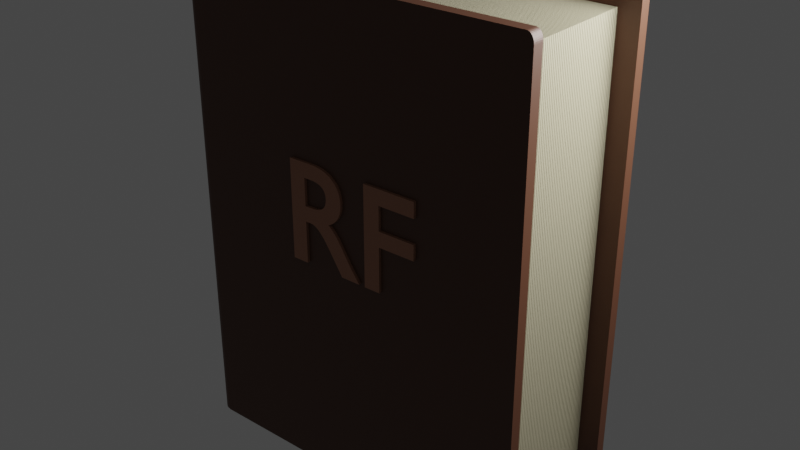 # Source: book.blend  (saved by Blender 3.4.6; exported with 4.5.12 LTS)
import bpy
from mathutils import Matrix  # noqa: F401  (used for matrix-valued properties, if any)

bpy.ops.wm.read_factory_settings(use_empty=True)
scene = bpy.context.scene
scene.name = 'Scene'

# ---- collections
col_collection = bpy.data.collections.new('Collection'); scene.collection.children.link(col_collection)

# ---- materials (node trees are filled in below, after node groups)
mat_material_001 = bpy.data.materials.new('Material.001')
mat_material_001.use_transparent_shadow = False
mat_material_003 = bpy.data.materials.new('Material.003')
mat_material_003.use_transparent_shadow = False
mat_material_002 = bpy.data.materials.new('Material.002')
mat_material_002.use_transparent_shadow = False
mat_material_004 = bpy.data.materials.new('Material.004')
mat_material_004.use_transparent_shadow = False
mat_material_005 = bpy.data.materials.new('Material.005')
mat_material_005.use_transparent_shadow = False

# ---- material node trees
mat_material_001.use_nodes = True; mat_material_001.node_tree.nodes.clear()
_N = mat_material_001.node_tree.nodes; _L = mat_material_001.node_tree.links
n0 = _N.new('ShaderNodeBsdfPrincipled'); n0.name = 'Principled BSDF'; n0.location = (10, 300)
n0.distribution = 'GGX'
n0.subsurface_method = 'RANDOM_WALK_SKIN'
n0.inputs[0].default_value = (0.0, 0.0, 0.0, 1.0)
n0.inputs[3].default_value = 1.45
n0.inputs[27].default_value = (0.0, 0.0, 0.0, 1.0)
n0.inputs[28].default_value = 1.0
n1 = _N.new('ShaderNodeOutputMaterial'); n1.name = 'Material Output'; n1.location = (300, 300)
_L.new(n0.outputs[0], n1.inputs[0])
n1.is_active_output = True
mat_material_003.use_nodes = True; mat_material_003.node_tree.nodes.clear()
_N = mat_material_003.node_tree.nodes; _L = mat_material_003.node_tree.links
n0 = _N.new('ShaderNodeBsdfPrincipled'); n0.name = 'Principled BSDF'; n0.location = (10, 300)
n0.distribution = 'GGX'
n0.subsurface_method = 'RANDOM_WALK_SKIN'
n0.inputs[0].default_value = (0.09083, 0.03445, 0.01724, 1.0)
n0.inputs[3].default_value = 1.45
n0.inputs[27].default_value = (0.0, 0.0, 0.0, 1.0)
n0.inputs[28].default_value = 1.0
n1 = _N.new('ShaderNodeOutputMaterial'); n1.name = 'Material Output'; n1.location = (300, 300)
_L.new(n0.outputs[0], n1.inputs[0])
n1.is_active_output = True
mat_material_002.use_nodes = True; mat_material_002.node_tree.nodes.clear()
_N = mat_material_002.node_tree.nodes; _L = mat_material_002.node_tree.links
n0 = _N.new('ShaderNodeBsdfPrincipled'); n0.name = 'Principled BSDF'; n0.location = (10, 300)
n0.distribution = 'GGX'
n0.subsurface_method = 'RANDOM_WALK_SKIN'
n0.inputs[0].default_value = (0.3931, 0.3587, 0.242, 1.0)
n0.inputs[3].default_value = 1.45
n0.inputs[27].default_value = (0.0, 0.0, 0.0, 1.0)
n0.inputs[28].default_value = 1.0
n1 = _N.new('ShaderNodeOutputMaterial'); n1.name = 'Material Output'; n1.location = (300, 300)
_L.new(n0.outputs[0], n1.inputs[0])
n1.is_active_output = True
mat_material_004.use_nodes = True; mat_material_004.node_tree.nodes.clear()
_N = mat_material_004.node_tree.nodes; _L = mat_material_004.node_tree.links
n0 = _N.new('ShaderNodeBsdfPrincipled'); n0.name = 'Principled BSDF'; n0.location = (10, 300)
n0.distribution = 'GGX'
n0.subsurface_method = 'RANDOM_WALK_SKIN'
n0.inputs[0].default_value = (0.3672, 0.1692, 0.09951, 1.0)
n0.inputs[3].default_value = 1.45
n0.inputs[27].default_value = (0.0, 0.0, 0.0, 1.0)
n0.inputs[28].default_value = 1.0
n1 = _N.new('ShaderNodeOutputMaterial'); n1.name = 'Material Output'; n1.location = (300, 300)
_L.new(n0.outputs[0], n1.inputs[0])
n1.is_active_output = True
mat_material_005.use_nodes = True; mat_material_005.node_tree.nodes.clear()
_N = mat_material_005.node_tree.nodes; _L = mat_material_005.node_tree.links
n0 = _N.new('ShaderNodeBsdfPrincipled'); n0.name = 'Principled BSDF'; n0.location = (10, 300)
n0.distribution = 'GGX'
n0.subsurface_method = 'RANDOM_WALK_SKIN'
n0.inputs[0].default_value = (0.3672, 0.1692, 0.09951, 1.0)
n0.inputs[3].default_value = 1.45
n0.inputs[27].default_value = (0.0, 0.0, 0.0, 1.0)
n0.inputs[28].default_value = 1.0
n1 = _N.new('ShaderNodeOutputMaterial'); n1.name = 'Material Output'; n1.location = (300, 300)
_L.new(n0.outputs[0], n1.inputs[0])
n1.is_active_output = True

# ---- world
world_world = bpy.data.worlds.new('World'); scene.world = world_world
world_world.use_nodes = True; world_world.node_tree.nodes.clear()
_N = world_world.node_tree.nodes; _L = world_world.node_tree.links
n0 = _N.new('ShaderNodeOutputWorld'); n0.name = 'World Output'; n0.location = (300, 300)
n1 = _N.new('ShaderNodeBackground'); n1.name = 'Background'; n1.location = (10, 300)
n1.inputs[0].default_value = (0.05088, 0.05088, 0.05088, 1.0)
_L.new(n1.outputs[0], n0.inputs[0])
n0.is_active_output = True
world_world.color = (0.05088, 0.05088, 0.05088)
world_world.use_sun_shadow = False
world_world.sun_shadow_jitter_overblur = 0.0

# ---- lights
light_point = bpy.data.lights.new('Point', 'POINT')
light_point.transmission_factor = 0.0
light_point.energy = 43.0
light_point.shadow_soft_size = 0.25
light_point.shadow_maximum_resolution = 0.006
light_point.use_absolute_resolution = True

# ---- meshes
me_cube_001 = bpy.data.meshes.new('Cube.001')
me_cube_001.from_pydata([(-1.0, -1.0, -1.0), (-1.0, -1.0, 1.0), (-1.0, 1.0, -1.0), (-1.0, 1.0, 1.0), (1.0, -1.0, -1.0), (1.0, -1.0, 1.0), (1.0, 1.0, -1.0), (1.0, 1.0, 1.0)], [], [(0, 1, 3, 2), (2, 3, 7, 6), (6, 7, 5, 4), (4, 5, 1, 0), (2, 6, 4, 0), (7, 3, 1, 5)])
_uv = me_cube_001.uv_layers.new(name='UVMap')
_uv.uv.foreach_set('vector', [0.375, 0.0, 0.625, 0.0, 0.625, 0.25, 0.375, 0.25, 0.375, 0.25, 0.625, 0.25, 0.625, 0.5, 0.375, 0.5, 0.375, 0.5, 0.625, 0.5, 0.625, 0.75, 0.375, 0.75, 0.375, 0.75, 0.625, 0.75, 0.625, 1.0, 0.375, 1.0, 0.125, 0.5, 0.375, 0.5, 0.375, 0.75, 0.125, 0.75, 0.625, 0.5, 0.875, 0.5, 0.875, 0.75, 0.625, 0.75])
me_cube_001.materials.append(mat_material_001)
me_cube_001.update()
me_cube_002 = bpy.data.meshes.new('Cube.002')
me_cube_002.from_pydata([(-1.0, -1.0, -1.0), (-1.0, -1.0, 1.0), (-1.0, 1.0, -1.0), (-1.0, 1.0, 1.0), (1.0, -1.0, 0.9606), (0.9606, -1.0, 1.0), (0.9995, -1.0, 0.9668), (0.9981, -1.0, 0.9728), (0.9957, -1.0, 0.9785), (0.9925, -1.0, 0.9838), (0.9885, -1.0, 0.9885), (0.9838, -1.0, 0.9925), (0.9785, -1.0, 0.9957), (0.9728, -1.0, 0.9981), (0.9668, -1.0, 0.9995), (0.9606, 1.0, 1.0), (1.0, 1.0, 0.9606), (0.9668, 1.0, 0.9995), (0.9728, 1.0, 0.9981), (0.9785, 1.0, 0.9957), (0.9838, 1.0, 0.9925), (0.9885, 1.0, 0.9885), (0.9925, 1.0, 0.9838), (0.9957, 1.0, 0.9785), (0.9981, 1.0, 0.9728), (0.9995, 1.0, 0.9668), (0.9193, -1.0, -1.0), (1.0, -1.0, -0.9193), (0.932, -1.0, -0.999), (0.9443, -1.0, -0.9961), (0.956, -1.0, -0.9912), (0.9668, -1.0, -0.9846), (0.9764, -1.0, -0.9764), (0.9846, -1.0, -0.9668), (0.9912, -1.0, -0.956), (0.9961, -1.0, -0.9443), (0.999, -1.0, -0.932), (1.0, 1.0, -0.9193), (0.9193, 1.0, -1.0), (0.999, 1.0, -0.932), (0.9961, 1.0, -0.9443), (0.9912, 1.0, -0.956), (0.9846, 1.0, -0.9668), (0.9764, 1.0, -0.9764), (0.9668, 1.0, -0.9846), (0.956, 1.0, -0.9912), (0.9443, 1.0, -0.9961), (0.932, 1.0, -0.999)], [], [(0, 1, 3, 2), (2, 3, 15, 17, 18, 19, 20, 21, 22, 23, 24, 25, 16, 37, 39, 40, 41, 42, 43, 44, 45, 46, 47, 38), (26, 28, 29, 30, 31, 32, 33, 34, 35, 36, 27, 4, 6, 7, 8, 9, 10, 11, 12, 13, 14, 5, 1, 0), (2, 38, 26, 0), (15, 5, 14, 17), (17, 14, 13, 18), (18, 13, 12, 19), (19, 12, 11, 20), (20, 11, 10, 21), (21, 10, 9, 22), (22, 9, 8, 23), (23, 8, 7, 24), (24, 7, 6, 25), (25, 6, 4, 16), (15, 3, 1, 5), (26, 38, 47, 28), (28, 47, 46, 29), (29, 46, 45, 30), (30, 45, 44, 31), (31, 44, 43, 32), (32, 43, 42, 33), (33, 42, 41, 34), (34, 41, 40, 35), (35, 40, 39, 36), (36, 39, 37, 27), (37, 16, 4, 27)])
_uv = me_cube_002.uv_layers.new(name='UVMap')
_uv.uv.foreach_set('vector', [0.375, 0.0, 0.625, 0.0, 0.625, 0.25, 0.375, 0.25, 0.375, 0.25, 0.625, 0.25, 0.625, 0.4951, 0.6249, 0.4958, 0.6248, 0.4966, 0.6245, 0.4973, 0.6241, 0.498, 0.6236, 0.4986, 0.623, 0.4991, 0.6223, 0.4995, 0.6216, 0.4998, 0.6208, 0.4999, 0.6201, 0.5, 0.3851, 0.5, 0.3835, 0.4999, 0.382, 0.4995, 0.3805, 0.4989, 0.3792, 0.4981, 0.378, 0.497, 0.3769, 0.4958, 0.3761, 0.4945, 0.3755, 0.493, 0.3751, 0.4915, 0.375, 0.4899, 0.375, 0.7601, 0.3751, 0.7585, 0.3755, 0.757, 0.3761, 0.7555, 0.3769, 0.7542, 0.378, 0.753, 0.3792, 0.7519, 0.3805, 0.7511, 0.382, 0.7505, 0.3835, 0.7501, 0.3851, 0.75, 0.6201, 0.75, 0.6208, 0.7501, 0.6216, 0.7502, 0.6223, 0.7505, 0.623, 0.7509, 0.6236, 0.7514, 0.6241, 0.752, 0.6245, 0.7527, 0.6248, 0.7534, 0.6249, 0.7542, 0.625, 0.7549, 0.625, 1.0, 0.375, 1.0, 0.125, 0.5, 0.3649, 0.5, 0.3649, 0.75, 0.125, 0.75, 0.6299, 0.5, 0.6299, 0.75, 0.6292, 0.75, 0.6292, 0.5, 0.6292, 0.5, 0.6292, 0.75, 0.6284, 0.75, 0.6284, 0.5, 0.6284, 0.5, 0.6284, 0.75, 0.6277, 0.75, 0.6277, 0.5, 0.6277, 0.5, 0.6277, 0.75, 0.627, 0.75, 0.627, 0.5, 0.627, 0.5, 0.627, 0.75, 0.625, 0.75, 0.625, 0.5, 0.625, 0.5, 0.625, 0.75, 0.623, 0.75, 0.623, 0.5, 0.623, 0.5, 0.623, 0.75, 0.6223, 0.75, 0.6223, 0.5, 0.6223, 0.5, 0.6223, 0.75, 0.6216, 0.75, 0.6216, 0.5, 0.6216, 0.5, 0.6216, 0.75, 0.6208, 0.75, 0.6208, 0.5, 0.6208, 0.5, 0.6208, 0.75, 0.6201, 0.75, 0.6201, 0.5, 0.6299, 0.5, 0.875, 0.5, 0.875, 0.75, 0.6299, 0.75, 0.3649, 0.75, 0.3649, 0.5, 0.3665, 0.5, 0.3665, 0.75, 0.3665, 0.75, 0.3665, 0.5, 0.368, 0.5, 0.368, 0.75, 0.368, 0.75, 0.368, 0.5, 0.3695, 0.5, 0.3695, 0.75, 0.3695, 0.75, 0.3695, 0.5, 0.3708, 0.5, 0.3708, 0.75, 0.3708, 0.75, 0.3708, 0.5, 0.375, 0.5, 0.375, 0.75, 0.375, 0.75, 0.375, 0.5, 0.3792, 0.5, 0.3792, 0.75, 0.3792, 0.75, 0.3792, 0.5, 0.3805, 0.5, 0.3805, 0.75, 0.3805, 0.75, 0.3805, 0.5, 0.382, 0.5, 0.382, 0.75, 0.382, 0.75, 0.382, 0.5, 0.3835, 0.5, 0.3835, 0.75, 0.3835, 0.75, 0.3835, 0.5, 0.3851, 0.5, 0.3851, 0.75, 0.3851, 0.5, 0.6201, 0.5, 0.6201, 0.75, 0.3851, 0.75])
me_cube_002.materials.append(mat_material_003)
me_cube_002.update()
me_cube_004 = bpy.data.meshes.new('Cube.004')
me_cube_004.from_pydata([(-1.0, -1.0, -1.0), (-1.0, -1.0, 1.0), (-1.0, 1.0, -1.0), (-1.0, 1.0, 1.0), (1.0, -1.0, 0.9492), (0.9492, -1.0, 1.0), (0.9994, -1.0, 0.9571), (0.9975, -1.0, 0.9649), (0.9945, -1.0, 0.9723), (0.9903, -1.0, 0.9791), (0.9851, -1.0, 0.9851), (0.9791, -1.0, 0.9903), (0.9723, -1.0, 0.9945), (0.9649, -1.0, 0.9975), (0.9571, -1.0, 0.9994), (0.9492, 1.0, 1.0), (1.0, 1.0, 0.9492), (0.9571, 1.0, 0.9994), (0.9649, 1.0, 0.9975), (0.9723, 1.0, 0.9945), (0.9791, 1.0, 0.9903), (0.9851, 1.0, 0.9851), (0.9903, 1.0, 0.9791), (0.9945, 1.0, 0.9723), (0.9975, 1.0, 0.9649), (0.9994, 1.0, 0.9571), (0.929, -1.0, -1.0), (1.0, -1.0, -0.929), (0.9401, -1.0, -0.9991), (0.951, -1.0, -0.9965), (0.9613, -1.0, -0.9923), (0.9708, -1.0, -0.9864), (0.9792, -1.0, -0.9792), (0.9864, -1.0, -0.9708), (0.9923, -1.0, -0.9613), (0.9965, -1.0, -0.951), (0.9991, -1.0, -0.9401), (1.0, 1.0, -0.929), (0.929, 1.0, -1.0), (0.9991, 1.0, -0.9401), (0.9965, 1.0, -0.951), (0.9923, 1.0, -0.9613), (0.9864, 1.0, -0.9708), (0.9792, 1.0, -0.9792), (0.9708, 1.0, -0.9864), (0.9613, 1.0, -0.9923), (0.951, 1.0, -0.9965), (0.9401, 1.0, -0.9991)], [], [(0, 1, 3, 2), (2, 3, 15, 17, 18, 19, 20, 21, 22, 23, 24, 25, 16, 37, 39, 40, 41, 42, 43, 44, 45, 46, 47, 38), (26, 28, 29, 30, 31, 32, 33, 34, 35, 36, 27, 4, 6, 7, 8, 9, 10, 11, 12, 13, 14, 5, 1, 0), (2, 38, 26, 0), (15, 5, 14, 17), (17, 14, 13, 18), (18, 13, 12, 19), (19, 12, 11, 20), (20, 11, 10, 21), (21, 10, 9, 22), (22, 9, 8, 23), (23, 8, 7, 24), (24, 7, 6, 25), (25, 6, 4, 16), (15, 3, 1, 5), (26, 38, 47, 28), (28, 47, 46, 29), (29, 46, 45, 30), (30, 45, 44, 31), (31, 44, 43, 32), (32, 43, 42, 33), (33, 42, 41, 34), (34, 41, 40, 35), (35, 40, 39, 36), (36, 39, 37, 27), (37, 16, 4, 27)])
_uv = me_cube_004.uv_layers.new(name='UVMap')
_uv.uv.foreach_set('vector', [0.375, 0.0, 0.625, 0.0, 0.625, 0.25, 0.375, 0.25, 0.375, 0.25, 0.625, 0.25, 0.625, 0.4936, 0.6249, 0.4946, 0.6247, 0.4956, 0.6243, 0.4965, 0.6238, 0.4974, 0.6231, 0.4981, 0.6224, 0.4988, 0.6215, 0.4993, 0.6206, 0.4997, 0.6196, 0.4999, 0.6186, 0.5, 0.3839, 0.5, 0.3825, 0.4999, 0.3811, 0.4996, 0.3798, 0.499, 0.3787, 0.4983, 0.3776, 0.4974, 0.3767, 0.4963, 0.376, 0.4952, 0.3754, 0.4939, 0.3751, 0.4925, 0.375, 0.4911, 0.375, 0.7589, 0.3751, 0.7575, 0.3754, 0.7561, 0.376, 0.7548, 0.3767, 0.7537, 0.3776, 0.7526, 0.3787, 0.7517, 0.3798, 0.751, 0.3811, 0.7504, 0.3825, 0.7501, 0.3839, 0.75, 0.6186, 0.75, 0.6196, 0.7501, 0.6206, 0.7503, 0.6215, 0.7507, 0.6224, 0.7512, 0.6231, 0.7519, 0.6238, 0.7526, 0.6243, 0.7535, 0.6247, 0.7544, 0.6249, 0.7554, 0.625, 0.7564, 0.625, 1.0, 0.375, 1.0, 0.125, 0.5, 0.3661, 0.5, 0.3661, 0.75, 0.125, 0.75, 0.6314, 0.5, 0.6314, 0.75, 0.6304, 0.75, 0.6304, 0.5, 0.6304, 0.5, 0.6304, 0.75, 0.6294, 0.75, 0.6294, 0.5, 0.6294, 0.5, 0.6294, 0.75, 0.6285, 0.75, 0.6285, 0.5, 0.6285, 0.5, 0.6285, 0.75, 0.6276, 0.75, 0.6276, 0.5, 0.6276, 0.5, 0.6276, 0.75, 0.625, 0.75, 0.625, 0.5, 0.625, 0.5, 0.625, 0.75, 0.6224, 0.75, 0.6224, 0.5, 0.6224, 0.5, 0.6224, 0.75, 0.6215, 0.75, 0.6215, 0.5, 0.6215, 0.5, 0.6215, 0.75, 0.6206, 0.75, 0.6206, 0.5, 0.6206, 0.5, 0.6206, 0.75, 0.6196, 0.75, 0.6196, 0.5, 0.6196, 0.5, 0.6196, 0.75, 0.6186, 0.75, 0.6186, 0.5, 0.6314, 0.5, 0.875, 0.5, 0.875, 0.75, 0.6314, 0.75, 0.3661, 0.75, 0.3661, 0.5, 0.3675, 0.5, 0.3675, 0.75, 0.3675, 0.75, 0.3675, 0.5, 0.3689, 0.5, 0.3689, 0.75, 0.3689, 0.75, 0.3689, 0.5, 0.3702, 0.5, 0.3702, 0.75, 0.3702, 0.75, 0.3702, 0.5, 0.3713, 0.5, 0.3713, 0.75, 0.3713, 0.75, 0.3713, 0.5, 0.375, 0.5, 0.375, 0.75, 0.375, 0.75, 0.375, 0.5, 0.3787, 0.5, 0.3787, 0.75, 0.3787, 0.75, 0.3787, 0.5, 0.3798, 0.5, 0.3798, 0.75, 0.3798, 0.75, 0.3798, 0.5, 0.3811, 0.5, 0.3811, 0.75, 0.3811, 0.75, 0.3811, 0.5, 0.3825, 0.5, 0.3825, 0.75, 0.3825, 0.75, 0.3825, 0.5, 0.3839, 0.5, 0.3839, 0.75, 0.3839, 0.5, 0.6186, 0.5, 0.6186, 0.75, 0.3839, 0.75])
me_cube_004.materials.append(mat_material_003)
me_cube_004.update()
me_cube_006 = bpy.data.meshes.new('Cube.006')
me_cube_006.from_pydata([(-1.0, 1.0, -1.0), (-1.0, 1.0, 1.0), (1.0, 1.0, -1.0), (1.0, 1.0, 1.0), (0.8659, 1.0, -1.0), (0.8659, 1.0, 1.0), (0.8659, -1.0, -1.0), (0.8659, -1.0, 1.0), (-0.8652, 1.0, -1.0), (-0.8652, -1.0, 1.0), (-0.8652, 1.0, 1.0), (-0.8652, -1.0, -1.0), (1.0, 1.0, -1.0), (0.8659, -1.0, -1.0), (0.9983, 0.6871, -1.0), (0.9934, 0.382, -1.0), (0.9854, 0.09202, -1.0), (0.9744, -0.1756, -1.0), (0.9607, -0.4142, -1.0), (0.9447, -0.618, -1.0), (0.9268, -0.782, -1.0), (0.9073, -0.9021, -1.0), (0.8869, -0.9754, -1.0), (0.8659, -1.0, 1.0), (1.0, 1.0, 1.0), (0.8869, -0.9754, 1.0), (0.9073, -0.9021, 1.0), (0.9268, -0.782, 1.0), (0.9447, -0.618, 1.0), (0.9607, -0.4142, 1.0), (0.9744, -0.1756, 1.0), (0.9854, 0.09202, 1.0), (0.9934, 0.382, 1.0), (0.9983, 0.6871, 1.0), (-0.8652, -1.0, -1.0), (-1.0, 1.0, -1.0), (-0.8863, -0.9754, -1.0), (-0.9069, -0.9021, -1.0), (-0.9264, -0.782, -1.0), (-0.9445, -0.618, -1.0), (-0.9605, -0.4142, -1.0), (-0.9743, -0.1756, -1.0), (-0.9853, 0.09202, -1.0), (-0.9934, 0.382, -1.0), (-0.9983, 0.6871, -1.0), (-1.0, 1.0, 1.0), (-0.8652, -1.0, 1.0), (-0.9983, 0.6871, 1.0), (-0.9934, 0.382, 1.0), (-0.9853, 0.09202, 1.0), (-0.9743, -0.1756, 1.0), (-0.9605, -0.4142, 1.0), (-0.9445, -0.618, 1.0), (-0.9264, -0.782, 1.0), (-0.9069, -0.9021, 1.0), (-0.8863, -0.9754, 1.0), (-0.01204, 1.0, 1.0), (-0.01204, 1.0, -1.0), (0.8659, -1.0, -1.0), (-0.8652, -1.0, -1.0), (-0.01204, -0.7881, -1.0), (0.718, -1.575, -1.0), (0.5528, -2.038, -1.0), (0.3743, -2.376, -1.0), (0.1869, -2.583, -1.0), (-0.004797, -2.653, -1.0), (-0.1961, -2.583, -1.0), (-0.3822, -2.376, -1.0), (-0.5586, -2.038, -1.0), (-0.721, -1.575, -1.0), (-0.8652, -1.0, 1.0), (0.8659, -1.0, 1.0), (-0.01204, -0.7881, 1.0), (-0.721, -1.575, 1.0), (-0.5586, -2.038, 1.0), (-0.3822, -2.376, 1.0), (-0.1961, -2.583, 1.0), (-0.004797, -2.653, 1.0), (0.1869, -2.583, 1.0), (0.3743, -2.376, 1.0), (0.5528, -2.038, 1.0), (0.718, -1.575, 1.0)], [], [(11, 9, 46, 34), (4, 5, 3, 2), (13, 23, 7, 6), (10, 1, 45, 47, 48, 49, 50, 51, 52, 53, 54, 55, 46, 9), (2, 3, 24, 12), (56, 10, 9, 70, 72), (3, 5, 7, 23, 25, 26, 27, 28, 29, 30, 31, 32, 33, 24), (57, 56, 5, 4), (0, 1, 10, 8), (35, 45, 1, 0), (5, 56, 72, 71, 7), (57, 4, 6, 58, 60), (23, 13, 22, 25), (25, 22, 21, 26), (26, 21, 20, 27), (27, 20, 19, 28), (28, 19, 18, 29), (29, 18, 17, 30), (30, 17, 16, 31), (31, 16, 15, 32), (32, 15, 14, 33), (33, 14, 12, 24), (4, 2, 12, 14, 15, 16, 17, 18, 19, 20, 21, 22, 13, 6), (34, 46, 55, 36), (36, 55, 54, 37), (37, 54, 53, 38), (38, 53, 52, 39), (39, 52, 51, 40), (40, 51, 50, 41), (41, 50, 49, 42), (42, 49, 48, 43), (43, 48, 47, 44), (44, 47, 45, 35), (0, 8, 11, 34, 36, 37, 38, 39, 40, 41, 42, 43, 44, 35), (8, 57, 60, 59, 11), (8, 10, 56, 57), (59, 70, 9, 11), (58, 61, 60), (61, 62, 60), (62, 63, 60), (63, 64, 60), (64, 65, 60), (65, 66, 60), (66, 67, 60), (67, 68, 60), (68, 69, 60), (69, 59, 60), (70, 73, 72), (73, 74, 72), (74, 75, 72), (75, 76, 72), (76, 77, 72), (77, 78, 72), (78, 79, 72), (79, 80, 72), (80, 81, 72), (81, 71, 72), (70, 59, 69, 73), (73, 69, 68, 74), (74, 68, 67, 75), (75, 67, 66, 76), (76, 66, 65, 77), (77, 65, 64, 78), (78, 64, 63, 79), (79, 63, 62, 80), (80, 62, 61, 81), (81, 61, 58, 71), (6, 7, 71, 58)])
_uv = me_cube_006.uv_layers.new(name='UVMap')
_uv.uv.foreach_set('vector', [0.375, 0.9832, 0.625, 0.9832, 0.625, 0.9832, 0.375, 0.9832, 0.375, 0.4832, 0.625, 0.4832, 0.625, 0.5, 0.375, 0.5, 0.375, 0.7668, 0.625, 0.7668, 0.625, 0.7668, 0.375, 0.7668, 0.8582, 0.5, 0.875, 0.5, 0.875, 0.5, 0.8748, 0.5391, 0.8742, 0.5773, 0.8732, 0.6135, 0.8718, 0.6469, 0.8701, 0.6768, 0.8681, 0.7023, 0.8658, 0.7228, 0.8634, 0.7378, 0.8608, 0.7469, 0.8582, 0.75, 0.8582, 0.75, 0.375, 0.5, 0.625, 0.5, 0.625, 0.5, 0.375, 0.5, 0.7515, 0.5, 0.8582, 0.5, 0.8582, 0.75, 0.8582, 0.75, 0.7515, 0.5746, 0.625, 0.5, 0.6418, 0.5, 0.6418, 0.75, 0.6418, 0.75, 0.6391, 0.7469, 0.6366, 0.7378, 0.6342, 0.7228, 0.6319, 0.7023, 0.6299, 0.6768, 0.6282, 0.6469, 0.6268, 0.6135, 0.6258, 0.5773, 0.6252, 0.5391, 0.625, 0.5, 0.375, 0.3735, 0.625, 0.3735, 0.625, 0.4832, 0.375, 0.4832, 0.375, 0.25, 0.625, 0.25, 0.625, 0.2668, 0.375, 0.2668, 0.375, 0.25, 0.625, 0.25, 0.625, 0.25, 0.375, 0.25, 0.6418, 0.5, 0.7515, 0.5, 0.7515, 0.5746, 0.6418, 0.75, 0.6418, 0.75, 0.2485, 0.5, 0.3582, 0.5, 0.3582, 0.75, 0.3582, 0.75, 0.2485, 0.5746, 0.625, 0.7668, 0.375, 0.7668, 0.375, 0.7641, 0.625, 0.7641, 0.625, 0.7641, 0.375, 0.7641, 0.375, 0.7616, 0.625, 0.7616, 0.625, 0.7616, 0.375, 0.7616, 0.375, 0.7592, 0.625, 0.7592, 0.625, 0.7592, 0.375, 0.7592, 0.375, 0.7569, 0.625, 0.7569, 0.625, 0.7569, 0.375, 0.7569, 0.375, 0.75, 0.625, 0.75, 0.625, 0.75, 0.375, 0.75, 0.375, 0.6469, 0.625, 0.6469, 0.625, 0.6469, 0.375, 0.6469, 0.375, 0.6135, 0.625, 0.6135, 0.625, 0.6135, 0.375, 0.6135, 0.375, 0.5773, 0.625, 0.5773, 0.625, 0.5773, 0.375, 0.5773, 0.375, 0.5391, 0.625, 0.5391, 0.625, 0.5391, 0.375, 0.5391, 0.375, 0.5, 0.625, 0.5, 0.3582, 0.5, 0.375, 0.5, 0.375, 0.5, 0.3748, 0.5391, 0.3742, 0.5773, 0.3732, 0.6135, 0.3718, 0.6469, 0.3701, 0.6768, 0.3681, 0.7023, 0.3658, 0.7228, 0.3634, 0.7378, 0.3609, 0.7469, 0.3582, 0.75, 0.3582, 0.75, 0.375, 0.9832, 0.625, 0.9832, 0.625, 0.9858, 0.375, 0.9858, 0.375, 0.9858, 0.625, 0.9858, 0.625, 0.9884, 0.375, 0.9884, 0.375, 0.9884, 0.625, 0.9884, 0.625, 0.9908, 0.375, 0.9908, 0.375, 0.9908, 0.625, 0.9908, 0.625, 0.9931, 0.375, 0.9931, 0.375, 0.9931, 0.625, 0.9931, 0.625, 1.0, 0.375, 1.0, 0.375, 0.0, 0.625, 0.0, 0.625, 0.1031, 0.375, 0.1031, 0.375, 0.1031, 0.625, 0.1031, 0.625, 0.1365, 0.375, 0.1365, 0.375, 0.1365, 0.625, 0.1365, 0.625, 0.1727, 0.375, 0.1727, 0.375, 0.1727, 0.625, 0.1727, 0.625, 0.2109, 0.375, 0.2109, 0.375, 0.2109, 0.625, 0.2109, 0.625, 0.25, 0.375, 0.25, 0.125, 0.5, 0.1418, 0.5, 0.1418, 0.75, 0.1418, 0.75, 0.1392, 0.7469, 0.1366, 0.7378, 0.1342, 0.7228, 0.1319, 0.7023, 0.1299, 0.6768, 0.1282, 0.6469, 0.1268, 0.6135, 0.1258, 0.5773, 0.1252, 0.5391, 0.125, 0.5, 0.1418, 0.5, 0.2485, 0.5, 0.2485, 0.5746, 0.1418, 0.75, 0.1418, 0.75, 0.375, 0.2668, 0.625, 0.2668, 0.625, 0.3735, 0.375, 0.3735, 0.375, 0.9832, 0.625, 0.9832, 0.625, 0.9832, 0.375, 0.9832, 0.2485, 0.5835, 0.3398, 0.4869, 0.2485, 0.5746, 0.3398, 0.4869, 0.3191, 0.5274, 0.2485, 0.5746, 0.3191, 0.5274, 0.2968, 0.5704, 0.2485, 0.5746, 0.2968, 0.5704, 0.2734, 0.6124, 0.2485, 0.5746, 0.2734, 0.6124, 0.2485, 0.6525, 0.2485, 0.5746, 0.2485, 0.6525, 0.2485, 0.6496, 0.2485, 0.5746, 0.2485, 0.6496, 0.1797, 0.75, 0.2485, 0.5746, 0.1797, 0.75, 0.17, 0.75, 0.2485, 0.5746, 0.17, 0.75, 0.1573, 0.75, 0.2485, 0.5746, 0.1573, 0.75, 0.1418, 0.75, 0.2485, 0.5746, 0.8582, 0.75, 0.8401, 0.7457, 0.7515, 0.5746, 0.8401, 0.7457, 0.8198, 0.733, 0.7515, 0.5746, 0.8198, 0.733, 0.7978, 0.7125, 0.7515, 0.5746, 0.7978, 0.7125, 0.7745, 0.6849, 0.7515, 0.5746, 0.7745, 0.6849, 0.7515, 0.6525, 0.7515, 0.5746, 0.7515, 0.6525, 0.7515, 0.6496, 0.7515, 0.5746, 0.7515, 0.6496, 0.7515, 0.6409, 0.7515, 0.5746, 0.7515, 0.6409, 0.7515, 0.6268, 0.7515, 0.5746, 0.7515, 0.6268, 0.7515, 0.6075, 0.7515, 0.5746, 0.7515, 0.6075, 0.7515, 0.5835, 0.7515, 0.5746, 0.625, 0.9832, 0.375, 0.9832, 0.375, 0.9677, 0.625, 0.9677, 0.625, 0.9677, 0.375, 0.9677, 0.375, 0.955, 0.625, 0.955, 0.625, 0.955, 0.375, 0.955, 0.375, 0.9453, 0.625, 0.9453, 0.625, 0.9453, 0.375, 0.9453, 0.375, 0.939, 0.625, 0.939, 0.625, 0.939, 0.375, 0.939, 0.375, 0.8765, 0.625, 0.8765, 0.625, 0.8765, 0.375, 0.8765, 0.375, 0.8122, 0.625, 0.8122, 0.625, 0.8122, 0.375, 0.8122, 0.375, 0.8057, 0.625, 0.8057, 0.625, 0.8057, 0.375, 0.8057, 0.375, 0.7958, 0.625, 0.7958, 0.625, 0.7958, 0.375, 0.7958, 0.375, 0.7827, 0.625, 0.7827, 0.625, 0.7827, 0.375, 0.7827, 0.375, 0.7668, 0.625, 0.7668, 0.375, 0.7668, 0.625, 0.7668, 0.625, 0.7668, 0.375, 0.7668])
me_cube_006.materials.append(mat_material_003)
me_cube_006.update()
me_cube_007 = bpy.data.meshes.new('Cube.007')
me_cube_007.from_pydata([(-1.0, -1.0, -1.0), (-1.0, -1.0, 1.0), (-1.0, 1.0, -1.0), (-1.0, 1.0, 1.0), (1.0, -1.0, -1.0), (1.0, -1.0, 1.0), (1.0, 1.0, -1.0), (1.0, 1.0, 1.0), (-1.0, -3.6, -1.0), (-1.0, -3.6, 1.0), (-1.0, -1.6, -1.0), (-1.0, -1.6, 1.0), (1.0, -3.6, -1.0), (1.0, -3.6, 1.0), (1.0, -1.6, -1.0), (1.0, -1.6, 1.0), (-1.0, -6.2, -1.0), (-1.0, -6.2, 1.0), (-1.0, -4.2, -1.0), (-1.0, -4.2, 1.0), (1.0, -6.2, -1.0), (1.0, -6.2, 1.0), (1.0, -4.2, -1.0), (1.0, -4.2, 1.0), (-1.0, -8.8, -1.0), (-1.0, -8.8, 1.0), (-1.0, -6.8, -1.0), (-1.0, -6.8, 1.0), (1.0, -8.8, -1.0), (1.0, -8.8, 1.0), (1.0, -6.8, -1.0), (1.0, -6.8, 1.0), (-1.0, -11.4, -1.0), (-1.0, -11.4, 1.0), (-1.0, -9.4, -1.0), (-1.0, -9.4, 1.0), (1.0, -11.4, -1.0), (1.0, -11.4, 1.0), (1.0, -9.4, -1.0), (1.0, -9.4, 1.0), (-1.0, -14.0, -1.0), (-1.0, -14.0, 1.0), (-1.0, -12.0, -1.0), (-1.0, -12.0, 1.0), (1.0, -14.0, -1.0), (1.0, -14.0, 1.0), (1.0, -12.0, -1.0), (1.0, -12.0, 1.0), (-1.0, -16.6, -1.0), (-1.0, -16.6, 1.0), (-1.0, -14.6, -1.0), (-1.0, -14.6, 1.0), (1.0, -16.6, -1.0), (1.0, -16.6, 1.0), (1.0, -14.6, -1.0), (1.0, -14.6, 1.0), (-1.0, -19.2, -1.0), (-1.0, -19.2, 1.0), (-1.0, -17.2, -1.0), (-1.0, -17.2, 1.0), (1.0, -19.2, -1.0), (1.0, -19.2, 1.0), (1.0, -17.2, -1.0), (1.0, -17.2, 1.0), (-1.0, -21.8, -1.0), (-1.0, -21.8, 1.0), (-1.0, -19.8, -1.0), (-1.0, -19.8, 1.0), (1.0, -21.8, -1.0), (1.0, -21.8, 1.0), (1.0, -19.8, -1.0), (1.0, -19.8, 1.0), (-1.0, -24.4, -1.0), (-1.0, -24.4, 1.0), (-1.0, -22.4, -1.0), (-1.0, -22.4, 1.0), (1.0, -24.4, -1.0), (1.0, -24.4, 1.0), (1.0, -22.4, -1.0), (1.0, -22.4, 1.0), (-1.0, -27.0, -1.0), (-1.0, -27.0, 1.0), (-1.0, -25.0, -1.0), (-1.0, -25.0, 1.0), (1.0, -27.0, -1.0), (1.0, -27.0, 1.0), (1.0, -25.0, -1.0), (1.0, -25.0, 1.0), (-1.0, -29.6, -1.0), (-1.0, -29.6, 1.0), (-1.0, -27.6, -1.0), (-1.0, -27.6, 1.0), (1.0, -29.6, -1.0), (1.0, -29.6, 1.0), (1.0, -27.6, -1.0), (1.0, -27.6, 1.0), (-1.0, -32.2, -1.0), (-1.0, -32.2, 1.0), (-1.0, -30.2, -1.0), (-1.0, -30.2, 1.0), (1.0, -32.2, -1.0), (1.0, -32.2, 1.0), (1.0, -30.2, -1.0), (1.0, -30.2, 1.0), (-1.0, -34.8, -1.0), (-1.0, -34.8, 1.0), (-1.0, -32.8, -1.0), (-1.0, -32.8, 1.0), (1.0, -34.8, -1.0), (1.0, -34.8, 1.0), (1.0, -32.8, -1.0), (1.0, -32.8, 1.0), (-1.0, -37.4, -1.0), (-1.0, -37.4, 1.0), (-1.0, -35.4, -1.0), (-1.0, -35.4, 1.0), (1.0, -37.4, -1.0), (1.0, -37.4, 1.0), (1.0, -35.4, -1.0), (1.0, -35.4, 1.0), (-1.0, -40.0, -1.0), (-1.0, -40.0, 1.0), (-1.0, -38.0, -1.0), (-1.0, -38.0, 1.0), (1.0, -40.0, -1.0), (1.0, -40.0, 1.0), (1.0, -38.0, -1.0), (1.0, -38.0, 1.0), (-1.0, -42.6, -1.0), (-1.0, -42.6, 1.0), (-1.0, -40.6, -1.0), (-1.0, -40.6, 1.0), (1.0, -42.6, -1.0), (1.0, -42.6, 1.0), (1.0, -40.6, -1.0), (1.0, -40.6, 1.0), (-1.0, -45.2, -1.0), (-1.0, -45.2, 1.0), (-1.0, -43.2, -1.0), (-1.0, -43.2, 1.0), (1.0, -45.2, -1.0), (1.0, -45.2, 1.0), (1.0, -43.2, -1.0), (1.0, -43.2, 1.0), (-1.0, -47.8, -1.0), (-1.0, -47.8, 1.0), (-1.0, -45.8, -1.0), (-1.0, -45.8, 1.0), (1.0, -47.8, -1.0), (1.0, -47.8, 1.0), (1.0, -45.8, -1.0), (1.0, -45.8, 1.0), (-1.0, -50.4, -1.0), (-1.0, -50.4, 1.0), (-1.0, -48.4, -1.0), (-1.0, -48.4, 1.0), (1.0, -50.4, -1.0), (1.0, -50.4, 1.0), (1.0, -48.4, -1.0), (1.0, -48.4, 1.0), (-1.0, -53.0, -1.0), (-1.0, -53.0, 1.0), (-1.0, -51.0, -1.0), (-1.0, -51.0, 1.0), (1.0, -53.0, -1.0), (1.0, -53.0, 1.0), (1.0, -51.0, -1.0), (1.0, -51.0, 1.0), (-1.0, -55.6, -1.0), (-1.0, -55.6, 1.0), (-1.0, -53.6, -1.0), (-1.0, -53.6, 1.0), (1.0, -55.6, -1.0), (1.0, -55.6, 1.0), (1.0, -53.6, -1.0), (1.0, -53.6, 1.0), (-1.0, -58.2, -1.0), (-1.0, -58.2, 1.0), (-1.0, -56.2, -1.0), (-1.0, -56.2, 1.0), (1.0, -58.2, -1.0), (1.0, -58.2, 1.0), (1.0, -56.2, -1.0), (1.0, -56.2, 1.0), (-1.0, -60.8, -1.0), (-1.0, -60.8, 1.0), (-1.0, -58.8, -1.0), (-1.0, -58.8, 1.0), (1.0, -60.8, -1.0), (1.0, -60.8, 1.0), (1.0, -58.8, -1.0), (1.0, -58.8, 1.0), (-1.0, -63.4, -1.0), (-1.0, -63.4, 1.0), (-1.0, -61.4, -1.0), (-1.0, -61.4, 1.0), (1.0, -63.4, -1.0), (1.0, -63.4, 1.0), (1.0, -61.4, -1.0), (1.0, -61.4, 1.0), (-1.0, -66.0, -1.0), (-1.0, -66.0, 1.0), (-1.0, -64.0, -1.0), (-1.0, -64.0, 1.0), (1.0, -66.0, -1.0), (1.0, -66.0, 1.0), (1.0, -64.0, -1.0), (1.0, -64.0, 1.0), (-1.0, -68.6, -1.0), (-1.0, -68.6, 1.0), (-1.0, -66.6, -1.0), (-1.0, -66.6, 1.0), (1.0, -68.6, -1.0), (1.0, -68.6, 1.0), (1.0, -66.6, -1.0), (1.0, -66.6, 1.0), (-1.0, -71.2, -1.0), (-1.0, -71.2, 1.0), (-1.0, -69.2, -1.0), (-1.0, -69.2, 1.0), (1.0, -71.2, -1.0), (1.0, -71.2, 1.0), (1.0, -69.2, -1.0), (1.0, -69.2, 1.0), (-1.0, -73.8, -1.0), (-1.0, -73.8, 1.0), (-1.0, -71.8, -1.0), (-1.0, -71.8, 1.0), (1.0, -73.8, -1.0), (1.0, -73.8, 1.0), (1.0, -71.8, -1.0), (1.0, -71.8, 1.0), (-1.0, -76.4, -1.0), (-1.0, -76.4, 1.0), (-1.0, -74.4, -1.0), (-1.0, -74.4, 1.0), (1.0, -76.4, -1.0), (1.0, -76.4, 1.0), (1.0, -74.4, -1.0), (1.0, -74.4, 1.0), (-1.0, -79.0, -1.0), (-1.0, -79.0, 1.0), (-1.0, -77.0, -1.0), (-1.0, -77.0, 1.0), (1.0, -79.0, -1.0), (1.0, -79.0, 1.0), (1.0, -77.0, -1.0), (1.0, -77.0, 1.0), (-1.0, -81.6, -1.0), (-1.0, -81.6, 1.0), (-1.0, -79.6, -1.0), (-1.0, -79.6, 1.0), (1.0, -81.6, -1.0), (1.0, -81.6, 1.0), (1.0, -79.6, -1.0), (1.0, -79.6, 1.0), (-1.0, -84.2, -1.0), (-1.0, -84.2, 1.0), (-1.0, -82.2, -1.0), (-1.0, -82.2, 1.0), (1.0, -84.2, -1.0), (1.0, -84.2, 1.0), (1.0, -82.2, -1.0), (1.0, -82.2, 1.0), (-1.0, -86.8, -1.0), (-1.0, -86.8, 1.0), (-1.0, -84.8, -1.0), (-1.0, -84.8, 1.0), (1.0, -86.8, -1.0), (1.0, -86.8, 1.0), (1.0, -84.8, -1.0), (1.0, -84.8, 1.0), (-1.0, -89.4, -1.0), (-1.0, -89.4, 1.0), (-1.0, -87.4, -1.0), (-1.0, -87.4, 1.0), (1.0, -89.4, -1.0), (1.0, -89.4, 1.0), (1.0, -87.4, -1.0), (1.0, -87.4, 1.0), (-1.0, -92.0, -1.0), (-1.0, -92.0, 1.0), (-1.0, -90.0, -1.0), (-1.0, -90.0, 1.0), (1.0, -92.0, -1.0), (1.0, -92.0, 1.0), (1.0, -90.0, -1.0), (1.0, -90.0, 1.0), (-1.0, -94.6, -1.0), (-1.0, -94.6, 1.0), (-1.0, -92.6, -1.0), (-1.0, -92.6, 1.0), (1.0, -94.6, -1.0), (1.0, -94.6, 1.0), (1.0, -92.6, -1.0), (1.0, -92.6, 1.0), (-1.0, -97.2, -1.0), (-1.0, -97.2, 1.0), (-1.0, -95.2, -1.0), (-1.0, -95.2, 1.0), (1.0, -97.2, -1.0), (1.0, -97.2, 1.0), (1.0, -95.2, -1.0), (1.0, -95.2, 1.0), (-1.0, -99.8, -1.0), (-1.0, -99.8, 1.0), (-1.0, -97.8, -1.0), (-1.0, -97.8, 1.0), (1.0, -99.8, -1.0), (1.0, -99.8, 1.0), (1.0, -97.8, -1.0), (1.0, -97.8, 1.0), (-1.0, -102.4, -1.0), (-1.0, -102.4, 1.0), (-1.0, -100.4, -1.0), (-1.0, -100.4, 1.0), (1.0, -102.4, -1.0), (1.0, -102.4, 1.0), (1.0, -100.4, -1.0), (1.0, -100.4, 1.0), (-1.0, -105.0, -1.0), (-1.0, -105.0, 1.0), (-1.0, -103.0, -1.0), (-1.0, -103.0, 1.0), (1.0, -105.0, -1.0), (1.0, -105.0, 1.0), (1.0, -103.0, -1.0), (1.0, -103.0, 1.0), (-1.0, -107.6, -1.0), (-1.0, -107.6, 1.0), (-1.0, -105.6, -1.0), (-1.0, -105.6, 1.0), (1.0, -107.6, -1.0), (1.0, -107.6, 1.0), (1.0, -105.6, -1.0), (1.0, -105.6, 1.0), (-1.0, -110.2, -1.0), (-1.0, -110.2, 1.0), (-1.0, -108.2, -1.0), (-1.0, -108.2, 1.0), (1.0, -110.2, -1.0), (1.0, -110.2, 1.0), (1.0, -108.2, -1.0), (1.0, -108.2, 1.0), (-1.0, -112.8, -1.0), (-1.0, -112.8, 1.0), (-1.0, -110.8, -1.0), (-1.0, -110.8, 1.0), (1.0, -112.8, -1.0), (1.0, -112.8, 1.0), (1.0, -110.8, -1.0), (1.0, -110.8, 1.0), (-1.0, -115.4, -1.0), (-1.0, -115.4, 1.0), (-1.0, -113.4, -1.0), (-1.0, -113.4, 1.0), (1.0, -115.4, -1.0), (1.0, -115.4, 1.0), (1.0, -113.4, -1.0), (1.0, -113.4, 1.0), (-1.0, -118.0, -1.0), (-1.0, -118.0, 1.0), (-1.0, -116.0, -1.0), (-1.0, -116.0, 1.0), (1.0, -118.0, -1.0), (1.0, -118.0, 1.0), (1.0, -116.0, -1.0), (1.0, -116.0, 1.0), (-1.0, -120.6, -1.0), (-1.0, -120.6, 1.0), (-1.0, -118.6, -1.0), (-1.0, -118.6, 1.0), (1.0, -120.6, -1.0), (1.0, -120.6, 1.0), (1.0, -118.6, -1.0), (1.0, -118.6, 1.0), (-1.0, -123.2, -1.0), (-1.0, -123.2, 1.0), (-1.0, -121.2, -1.0), (-1.0, -121.2, 1.0), (1.0, -123.2, -1.0), (1.0, -123.2, 1.0), (1.0, -121.2, -1.0), (1.0, -121.2, 1.0), (-1.0, -125.8, -1.0), (-1.0, -125.8, 1.0), (-1.0, -123.8, -1.0), (-1.0, -123.8, 1.0), (1.0, -125.8, -1.0), (1.0, -125.8, 1.0), (1.0, -123.8, -1.0), (1.0, -123.8, 1.0), (-1.0, -128.4, -1.0), (-1.0, -128.4, 1.0), (-1.0, -126.4, -1.0), (-1.0, -126.4, 1.0), (1.0, -128.4, -1.0), (1.0, -128.4, 1.0), (1.0, -126.4, -1.0), (1.0, -126.4, 1.0), (-1.0, -131.0, -1.0), (-1.0, -131.0, 1.0), (-1.0, -129.0, -1.0), (-1.0, -129.0, 1.0), (1.0, -131.0, -1.0), (1.0, -131.0, 1.0), (1.0, -129.0, -1.0), (1.0, -129.0, 1.0), (-1.0, -133.6, -1.0), (-1.0, -133.6, 1.0), (-1.0, -131.6, -1.0), (-1.0, -131.6, 1.0), (1.0, -133.6, -1.0), (1.0, -133.6, 1.0), (1.0, -131.6, -1.0), (1.0, -131.6, 1.0), (-1.0, -136.2, -1.0), (-1.0, -136.2, 1.0), (-1.0, -134.2, -1.0), (-1.0, -134.2, 1.0), (1.0, -136.2, -1.0), (1.0, -136.2, 1.0), (1.0, -134.2, -1.0), (1.0, -134.2, 1.0), (-1.0, -138.8, -1.0), (-1.0, -138.8, 1.0), (-1.0, -136.8, -1.0), (-1.0, -136.8, 1.0), (1.0, -138.8, -1.0), (1.0, -138.8, 1.0), (1.0, -136.8, -1.0), (1.0, -136.8, 1.0), (-1.0, -141.4, -1.0), (-1.0, -141.4, 1.0), (-1.0, -139.4, -1.0), (-1.0, -139.4, 1.0), (1.0, -141.4, -1.0), (1.0, -141.4, 1.0), (1.0, -139.4, -1.0), (1.0, -139.4, 1.0)], [], [(0, 1, 3, 2), (2, 3, 7, 6), (6, 7, 5, 4), (4, 5, 1, 0), (2, 6, 4, 0), (7, 3, 1, 5), (8, 9, 11, 10), (10, 11, 15, 14), (14, 15, 13, 12), (12, 13, 9, 8), (10, 14, 12, 8), (15, 11, 9, 13), (16, 17, 19, 18), (18, 19, 23, 22), (22, 23, 21, 20), (20, 21, 17, 16), (18, 22, 20, 16), (23, 19, 17, 21), (24, 25, 27, 26), (26, 27, 31, 30), (30, 31, 29, 28), (28, 29, 25, 24), (26, 30, 28, 24), (31, 27, 25, 29), (32, 33, 35, 34), (34, 35, 39, 38), (38, 39, 37, 36), (36, 37, 33, 32), (34, 38, 36, 32), (39, 35, 33, 37), (40, 41, 43, 42), (42, 43, 47, 46), (46, 47, 45, 44), (44, 45, 41, 40), (42, 46, 44, 40), (47, 43, 41, 45), (48, 49, 51, 50), (50, 51, 55, 54), (54, 55, 53, 52), (52, 53, 49, 48), (50, 54, 52, 48), (55, 51, 49, 53), (56, 57, 59, 58), (58, 59, 63, 62), (62, 63, 61, 60), (60, 61, 57, 56), (58, 62, 60, 56), (63, 59, 57, 61), (64, 65, 67, 66), (66, 67, 71, 70), (70, 71, 69, 68), (68, 69, 65, 64), (66, 70, 68, 64), (71, 67, 65, 69), (72, 73, 75, 74), (74, 75, 79, 78), (78, 79, 77, 76), (76, 77, 73, 72), (74, 78, 76, 72), (79, 75, 73, 77), (80, 81, 83, 82), (82, 83, 87, 86), (86, 87, 85, 84), (84, 85, 81, 80), (82, 86, 84, 80), (87, 83, 81, 85), (88, 89, 91, 90), (90, 91, 95, 94), (94, 95, 93, 92), (92, 93, 89, 88), (90, 94, 92, 88), (95, 91, 89, 93), (96, 97, 99, 98), (98, 99, 103, 102), (102, 103, 101, 100), (100, 101, 97, 96), (98, 102, 100, 96), (103, 99, 97, 101), (104, 105, 107, 106), (106, 107, 111, 110), (110, 111, 109, 108), (108, 109, 105, 104), (106, 110, 108, 104), (111, 107, 105, 109), (112, 113, 115, 114), (114, 115, 119, 118), (118, 119, 117, 116), (116, 117, 113, 112), (114, 118, 116, 112), (119, 115, 113, 117), (120, 121, 123, 122), (122, 123, 127, 126), (126, 127, 125, 124), (124, 125, 121, 120), (122, 126, 124, 120), (127, 123, 121, 125), (128, 129, 131, 130), (130, 131, 135, 134), (134, 135, 133, 132), (132, 133, 129, 128), (130, 134, 132, 128), (135, 131, 129, 133), (136, 137, 139, 138), (138, 139, 143, 142), (142, 143, 141, 140), (140, 141, 137, 136), (138, 142, 140, 136), (143, 139, 137, 141), (144, 145, 147, 146), (146, 147, 151, 150), (150, 151, 149, 148), (148, 149, 145, 144), (146, 150, 148, 144), (151, 147, 145, 149), (152, 153, 155, 154), (154, 155, 159, 158), (158, 159, 157, 156), (156, 157, 153, 152), (154, 158, 156, 152), (159, 155, 153, 157), (160, 161, 163, 162), (162, 163, 167, 166), (166, 167, 165, 164), (164, 165, 161, 160), (162, 166, 164, 160), (167, 163, 161, 165), (168, 169, 171, 170), (170, 171, 175, 174), (174, 175, 173, 172), (172, 173, 169, 168), (170, 174, 172, 168), (175, 171, 169, 173), (176, 177, 179, 178), (178, 179, 183, 182), (182, 183, 181, 180), (180, 181, 177, 176), (178, 182, 180, 176), (183, 179, 177, 181), (184, 185, 187, 186), (186, 187, 191, 190), (190, 191, 189, 188), (188, 189, 185, 184), (186, 190, 188, 184), (191, 187, 185, 189), (192, 193, 195, 194), (194, 195, 199, 198), (198, 199, 197, 196), (196, 197, 193, 192), (194, 198, 196, 192), (199, 195, 193, 197), (200, 201, 203, 202), (202, 203, 207, 206), (206, 207, 205, 204), (204, 205, 201, 200), (202, 206, 204, 200), (207, 203, 201, 205), (208, 209, 211, 210), (210, 211, 215, 214), (214, 215, 213, 212), (212, 213, 209, 208), (210, 214, 212, 208), (215, 211, 209, 213), (216, 217, 219, 218), (218, 219, 223, 222), (222, 223, 221, 220), (220, 221, 217, 216), (218, 222, 220, 216), (223, 219, 217, 221), (224, 225, 227, 226), (226, 227, 231, 230), (230, 231, 229, 228), (228, 229, 225, 224), (226, 230, 228, 224), (231, 227, 225, 229), (232, 233, 235, 234), (234, 235, 239, 238), (238, 239, 237, 236), (236, 237, 233, 232), (234, 238, 236, 232), (239, 235, 233, 237), (240, 241, 243, 242), (242, 243, 247, 246), (246, 247, 245, 244), (244, 245, 241, 240), (242, 246, 244, 240), (247, 243, 241, 245), (248, 249, 251, 250), (250, 251, 255, 254), (254, 255, 253, 252), (252, 253, 249, 248), (250, 254, 252, 248), (255, 251, 249, 253), (256, 257, 259, 258), (258, 259, 263, 262), (262, 263, 261, 260), (260, 261, 257, 256), (258, 262, 260, 256), (263, 259, 257, 261), (264, 265, 267, 266), (266, 267, 271, 270), (270, 271, 269, 268), (268, 269, 265, 264), (266, 270, 268, 264), (271, 267, 265, 269), (272, 273, 275, 274), (274, 275, 279, 278), (278, 279, 277, 276), (276, 277, 273, 272), (274, 278, 276, 272), (279, 275, 273, 277), (280, 281, 283, 282), (282, 283, 287, 286), (286, 287, 285, 284), (284, 285, 281, 280), (282, 286, 284, 280), (287, 283, 281, 285), (288, 289, 291, 290), (290, 291, 295, 294), (294, 295, 293, 292), (292, 293, 289, 288), (290, 294, 292, 288), (295, 291, 289, 293), (296, 297, 299, 298), (298, 299, 303, 302), (302, 303, 301, 300), (300, 301, 297, 296), (298, 302, 300, 296), (303, 299, 297, 301), (304, 305, 307, 306), (306, 307, 311, 310), (310, 311, 309, 308), (308, 309, 305, 304), (306, 310, 308, 304), (311, 307, 305, 309), (312, 313, 315, 314), (314, 315, 319, 318), (318, 319, 317, 316), (316, 317, 313, 312), (314, 318, 316, 312), (319, 315, 313, 317), (320, 321, 323, 322), (322, 323, 327, 326), (326, 327, 325, 324), (324, 325, 321, 320), (322, 326, 324, 320), (327, 323, 321, 325), (328, 329, 331, 330), (330, 331, 335, 334), (334, 335, 333, 332), (332, 333, 329, 328), (330, 334, 332, 328), (335, 331, 329, 333), (336, 337, 339, 338), (338, 339, 343, 342), (342, 343, 341, 340), (340, 341, 337, 336), (338, 342, 340, 336), (343, 339, 337, 341), (344, 345, 347, 346), (346, 347, 351, 350), (350, 351, 349, 348), (348, 349, 345, 344), (346, 350, 348, 344), (351, 347, 345, 349), (352, 353, 355, 354), (354, 355, 359, 358), (358, 359, 357, 356), (356, 357, 353, 352), (354, 358, 356, 352), (359, 355, 353, 357), (360, 361, 363, 362), (362, 363, 367, 366), (366, 367, 365, 364), (364, 365, 361, 360), (362, 366, 364, 360), (367, 363, 361, 365), (368, 369, 371, 370), (370, 371, 375, 374), (374, 375, 373, 372), (372, 373, 369, 368), (370, 374, 372, 368), (375, 371, 369, 373), (376, 377, 379, 378), (378, 379, 383, 382), (382, 383, 381, 380), (380, 381, 377, 376), (378, 382, 380, 376), (383, 379, 377, 381), (384, 385, 387, 386), (386, 387, 391, 390), (390, 391, 389, 388), (388, 389, 385, 384), (386, 390, 388, 384), (391, 387, 385, 389), (392, 393, 395, 394), (394, 395, 399, 398), (398, 399, 397, 396), (396, 397, 393, 392), (394, 398, 396, 392), (399, 395, 393, 397), (400, 401, 403, 402), (402, 403, 407, 406), (406, 407, 405, 404), (404, 405, 401, 400), (402, 406, 404, 400), (407, 403, 401, 405), (408, 409, 411, 410), (410, 411, 415, 414), (414, 415, 413, 412), (412, 413, 409, 408), (410, 414, 412, 408), (415, 411, 409, 413), (416, 417, 419, 418), (418, 419, 423, 422), (422, 423, 421, 420), (420, 421, 417, 416), (418, 422, 420, 416), (423, 419, 417, 421), (424, 425, 427, 426), (426, 427, 431, 430), (430, 431, 429, 428), (428, 429, 425, 424), (426, 430, 428, 424), (431, 427, 425, 429), (432, 433, 435, 434), (434, 435, 439, 438), (438, 439, 437, 436), (436, 437, 433, 432), (434, 438, 436, 432), (439, 435, 433, 437)])
_uv = me_cube_007.uv_layers.new(name='UVMap')
_uv.uv.foreach_set('vector', [0.375, 0.0, 0.625, 0.0, 0.625, 0.25, 0.375, 0.25, 0.375, 0.25, 0.625, 0.25, 0.625, 0.5, 0.375, 0.5, 0.375, 0.5, 0.625, 0.5, 0.625, 0.75, 0.375, 0.75, 0.375, 0.75, 0.625, 0.75, 0.625, 1.0, 0.375, 1.0, 0.125, 0.5, 0.375, 0.5, 0.375, 0.75, 0.125, 0.75, 0.625, 0.5, 0.875, 0.5, 0.875, 0.75, 0.625, 0.75, 0.375, 0.0, 0.625, 0.0, 0.625, 0.25, 0.375, 0.25, 0.375, 0.25, 0.625, 0.25, 0.625, 0.5, 0.375, 0.5, 0.375, 0.5, 0.625, 0.5, 0.625, 0.75, 0.375, 0.75, 0.375, 0.75, 0.625, 0.75, 0.625, 1.0, 0.375, 1.0, 0.125, 0.5, 0.375, 0.5, 0.375, 0.75, 0.125, 0.75, 0.625, 0.5, 0.875, 0.5, 0.875, 0.75, 0.625, 0.75, 0.375, 0.0, 0.625, 0.0, 0.625, 0.25, 0.375, 0.25, 0.375, 0.25, 0.625, 0.25, 0.625, 0.5, 0.375, 0.5, 0.375, 0.5, 0.625, 0.5, 0.625, 0.75, 0.375, 0.75, 0.375, 0.75, 0.625, 0.75, 0.625, 1.0, 0.375, 1.0, 0.125, 0.5, 0.375, 0.5, 0.375, 0.75, 0.125, 0.75, 0.625, 0.5, 0.875, 0.5, 0.875, 0.75, 0.625, 0.75, 0.375, 0.0, 0.625, 0.0, 0.625, 0.25, 0.375, 0.25, 0.375, 0.25, 0.625, 0.25, 0.625, 0.5, 0.375, 0.5, 0.375, 0.5, 0.625, 0.5, 0.625, 0.75, 0.375, 0.75, 0.375, 0.75, 0.625, 0.75, 0.625, 1.0, 0.375, 1.0, 0.125, 0.5, 0.375, 0.5, 0.375, 0.75, 0.125, 0.75, 0.625, 0.5, 0.875, 0.5, 0.875, 0.75, 0.625, 0.75, 0.375, 0.0, 0.625, 0.0, 0.625, 0.25, 0.375, 0.25, 0.375, 0.25, 0.625, 0.25, 0.625, 0.5, 0.375, 0.5, 0.375, 0.5, 0.625, 0.5, 0.625, 0.75, 0.375, 0.75, 0.375, 0.75, 0.625, 0.75, 0.625, 1.0, 0.375, 1.0, 0.125, 0.5, 0.375, 0.5, 0.375, 0.75, 0.125, 0.75, 0.625, 0.5, 0.875, 0.5, 0.875, 0.75, 0.625, 0.75, 0.375, 0.0, 0.625, 0.0, 0.625, 0.25, 0.375, 0.25, 0.375, 0.25, 0.625, 0.25, 0.625, 0.5, 0.375, 0.5, 0.375, 0.5, 0.625, 0.5, 0.625, 0.75, 0.375, 0.75, 0.375, 0.75, 0.625, 0.75, 0.625, 1.0, 0.375, 1.0, 0.125, 0.5, 0.375, 0.5, 0.375, 0.75, 0.125, 0.75, 0.625, 0.5, 0.875, 0.5, 0.875, 0.75, 0.625, 0.75, 0.375, 0.0, 0.625, 0.0, 0.625, 0.25, 0.375, 0.25, 0.375, 0.25, 0.625, 0.25, 0.625, 0.5, 0.375, 0.5, 0.375, 0.5, 0.625, 0.5, 0.625, 0.75, 0.375, 0.75, 0.375, 0.75, 0.625, 0.75, 0.625, 1.0, 0.375, 1.0, 0.125, 0.5, 0.375, 0.5, 0.375, 0.75, 0.125, 0.75, 0.625, 0.5, 0.875, 0.5, 0.875, 0.75, 0.625, 0.75, 0.375, 0.0, 0.625, 0.0, 0.625, 0.25, 0.375, 0.25, 0.375, 0.25, 0.625, 0.25, 0.625, 0.5, 0.375, 0.5, 0.375, 0.5, 0.625, 0.5, 0.625, 0.75, 0.375, 0.75, 0.375, 0.75, 0.625, 0.75, 0.625, 1.0, 0.375, 1.0, 0.125, 0.5, 0.375, 0.5, 0.375, 0.75, 0.125, 0.75, 0.625, 0.5, 0.875, 0.5, 0.875, 0.75, 0.625, 0.75, 0.375, 0.0, 0.625, 0.0, 0.625, 0.25, 0.375, 0.25, 0.375, 0.25, 0.625, 0.25, 0.625, 0.5, 0.375, 0.5, 0.375, 0.5, 0.625, 0.5, 0.625, 0.75, 0.375, 0.75, 0.375, 0.75, 0.625, 0.75, 0.625, 1.0, 0.375, 1.0, 0.125, 0.5, 0.375, 0.5, 0.375, 0.75, 0.125, 0.75, 0.625, 0.5, 0.875, 0.5, 0.875, 0.75, 0.625, 0.75, 0.375, 0.0, 0.625, 0.0, 0.625, 0.25, 0.375, 0.25, 0.375, 0.25, 0.625, 0.25, 0.625, 0.5, 0.375, 0.5, 0.375, 0.5, 0.625, 0.5, 0.625, 0.75, 0.375, 0.75, 0.375, 0.75, 0.625, 0.75, 0.625, 1.0, 0.375, 1.0, 0.125, 0.5, 0.375, 0.5, 0.375, 0.75, 0.125, 0.75, 0.625, 0.5, 0.875, 0.5, 0.875, 0.75, 0.625, 0.75, 0.375, 0.0, 0.625, 0.0, 0.625, 0.25, 0.375, 0.25, 0.375, 0.25, 0.625, 0.25, 0.625, 0.5, 0.375, 0.5, 0.375, 0.5, 0.625, 0.5, 0.625, 0.75, 0.375, 0.75, 0.375, 0.75, 0.625, 0.75, 0.625, 1.0, 0.375, 1.0, 0.125, 0.5, 0.375, 0.5, 0.375, 0.75, 0.125, 0.75, 0.625, 0.5, 0.875, 0.5, 0.875, 0.75, 0.625, 0.75, 0.375, 0.0, 0.625, 0.0, 0.625, 0.25, 0.375, 0.25, 0.375, 0.25, 0.625, 0.25, 0.625, 0.5, 0.375, 0.5, 0.375, 0.5, 0.625, 0.5, 0.625, 0.75, 0.375, 0.75, 0.375, 0.75, 0.625, 0.75, 0.625, 1.0, 0.375, 1.0, 0.125, 0.5, 0.375, 0.5, 0.375, 0.75, 0.125, 0.75, 0.625, 0.5, 0.875, 0.5, 0.875, 0.75, 0.625, 0.75, 0.375, 0.0, 0.625, 0.0, 0.625, 0.25, 0.375, 0.25, 0.375, 0.25, 0.625, 0.25, 0.625, 0.5, 0.375, 0.5, 0.375, 0.5, 0.625, 0.5, 0.625, 0.75, 0.375, 0.75, 0.375, 0.75, 0.625, 0.75, 0.625, 1.0, 0.375, 1.0, 0.125, 0.5, 0.375, 0.5, 0.375, 0.75, 0.125, 0.75, 0.625, 0.5, 0.875, 0.5, 0.875, 0.75, 0.625, 0.75, 0.375, 0.0, 0.625, 0.0, 0.625, 0.25, 0.375, 0.25, 0.375, 0.25, 0.625, 0.25, 0.625, 0.5, 0.375, 0.5, 0.375, 0.5, 0.625, 0.5, 0.625, 0.75, 0.375, 0.75, 0.375, 0.75, 0.625, 0.75, 0.625, 1.0, 0.375, 1.0, 0.125, 0.5, 0.375, 0.5, 0.375, 0.75, 0.125, 0.75, 0.625, 0.5, 0.875, 0.5, 0.875, 0.75, 0.625, 0.75, 0.375, 0.0, 0.625, 0.0, 0.625, 0.25, 0.375, 0.25, 0.375, 0.25, 0.625, 0.25, 0.625, 0.5, 0.375, 0.5, 0.375, 0.5, 0.625, 0.5, 0.625, 0.75, 0.375, 0.75, 0.375, 0.75, 0.625, 0.75, 0.625, 1.0, 0.375, 1.0, 0.125, 0.5, 0.375, 0.5, 0.375, 0.75, 0.125, 0.75, 0.625, 0.5, 0.875, 0.5, 0.875, 0.75, 0.625, 0.75, 0.375, 0.0, 0.625, 0.0, 0.625, 0.25, 0.375, 0.25, 0.375, 0.25, 0.625, 0.25, 0.625, 0.5, 0.375, 0.5, 0.375, 0.5, 0.625, 0.5, 0.625, 0.75, 0.375, 0.75, 0.375, 0.75, 0.625, 0.75, 0.625, 1.0, 0.375, 1.0, 0.125, 0.5, 0.375, 0.5, 0.375, 0.75, 0.125, 0.75, 0.625, 0.5, 0.875, 0.5, 0.875, 0.75, 0.625, 0.75, 0.375, 0.0, 0.625, 0.0, 0.625, 0.25, 0.375, 0.25, 0.375, 0.25, 0.625, 0.25, 0.625, 0.5, 0.375, 0.5, 0.375, 0.5, 0.625, 0.5, 0.625, 0.75, 0.375, 0.75, 0.375, 0.75, 0.625, 0.75, 0.625, 1.0, 0.375, 1.0, 0.125, 0.5, 0.375, 0.5, 0.375, 0.75, 0.125, 0.75, 0.625, 0.5, 0.875, 0.5, 0.875, 0.75, 0.625, 0.75, 0.375, 0.0, 0.625, 0.0, 0.625, 0.25, 0.375, 0.25, 0.375, 0.25, 0.625, 0.25, 0.625, 0.5, 0.375, 0.5, 0.375, 0.5, 0.625, 0.5, 0.625, 0.75, 0.375, 0.75, 0.375, 0.75, 0.625, 0.75, 0.625, 1.0, 0.375, 1.0, 0.125, 0.5, 0.375, 0.5, 0.375, 0.75, 0.125, 0.75, 0.625, 0.5, 0.875, 0.5, 0.875, 0.75, 0.625, 0.75, 0.375, 0.0, 0.625, 0.0, 0.625, 0.25, 0.375, 0.25, 0.375, 0.25, 0.625, 0.25, 0.625, 0.5, 0.375, 0.5, 0.375, 0.5, 0.625, 0.5, 0.625, 0.75, 0.375, 0.75, 0.375, 0.75, 0.625, 0.75, 0.625, 1.0, 0.375, 1.0, 0.125, 0.5, 0.375, 0.5, 0.375, 0.75, 0.125, 0.75, 0.625, 0.5, 0.875, 0.5, 0.875, 0.75, 0.625, 0.75, 0.375, 0.0, 0.625, 0.0, 0.625, 0.25, 0.375, 0.25, 0.375, 0.25, 0.625, 0.25, 0.625, 0.5, 0.375, 0.5, 0.375, 0.5, 0.625, 0.5, 0.625, 0.75, 0.375, 0.75, 0.375, 0.75, 0.625, 0.75, 0.625, 1.0, 0.375, 1.0, 0.125, 0.5, 0.375, 0.5, 0.375, 0.75, 0.125, 0.75, 0.625, 0.5, 0.875, 0.5, 0.875, 0.75, 0.625, 0.75, 0.375, 0.0, 0.625, 0.0, 0.625, 0.25, 0.375, 0.25, 0.375, 0.25, 0.625, 0.25, 0.625, 0.5, 0.375, 0.5, 0.375, 0.5, 0.625, 0.5, 0.625, 0.75, 0.375, 0.75, 0.375, 0.75, 0.625, 0.75, 0.625, 1.0, 0.375, 1.0, 0.125, 0.5, 0.375, 0.5, 0.375, 0.75, 0.125, 0.75, 0.625, 0.5, 0.875, 0.5, 0.875, 0.75, 0.625, 0.75, 0.375, 0.0, 0.625, 0.0, 0.625, 0.25, 0.375, 0.25, 0.375, 0.25, 0.625, 0.25, 0.625, 0.5, 0.375, 0.5, 0.375, 0.5, 0.625, 0.5, 0.625, 0.75, 0.375, 0.75, 0.375, 0.75, 0.625, 0.75, 0.625, 1.0, 0.375, 1.0, 0.125, 0.5, 0.375, 0.5, 0.375, 0.75, 0.125, 0.75, 0.625, 0.5, 0.875, 0.5, 0.875, 0.75, 0.625, 0.75, 0.375, 0.0, 0.625, 0.0, 0.625, 0.25, 0.375, 0.25, 0.375, 0.25, 0.625, 0.25, 0.625, 0.5, 0.375, 0.5, 0.375, 0.5, 0.625, 0.5, 0.625, 0.75, 0.375, 0.75, 0.375, 0.75, 0.625, 0.75, 0.625, 1.0, 0.375, 1.0, 0.125, 0.5, 0.375, 0.5, 0.375, 0.75, 0.125, 0.75, 0.625, 0.5, 0.875, 0.5, 0.875, 0.75, 0.625, 0.75, 0.375, 0.0, 0.625, 0.0, 0.625, 0.25, 0.375, 0.25, 0.375, 0.25, 0.625, 0.25, 0.625, 0.5, 0.375, 0.5, 0.375, 0.5, 0.625, 0.5, 0.625, 0.75, 0.375, 0.75, 0.375, 0.75, 0.625, 0.75, 0.625, 1.0, 0.375, 1.0, 0.125, 0.5, 0.375, 0.5, 0.375, 0.75, 0.125, 0.75, 0.625, 0.5, 0.875, 0.5, 0.875, 0.75, 0.625, 0.75, 0.375, 0.0, 0.625, 0.0, 0.625, 0.25, 0.375, 0.25, 0.375, 0.25, 0.625, 0.25, 0.625, 0.5, 0.375, 0.5, 0.375, 0.5, 0.625, 0.5, 0.625, 0.75, 0.375, 0.75, 0.375, 0.75, 0.625, 0.75, 0.625, 1.0, 0.375, 1.0, 0.125, 0.5, 0.375, 0.5, 0.375, 0.75, 0.125, 0.75, 0.625, 0.5, 0.875, 0.5, 0.875, 0.75, 0.625, 0.75, 0.375, 0.0, 0.625, 0.0, 0.625, 0.25, 0.375, 0.25, 0.375, 0.25, 0.625, 0.25, 0.625, 0.5, 0.375, 0.5, 0.375, 0.5, 0.625, 0.5, 0.625, 0.75, 0.375, 0.75, 0.375, 0.75, 0.625, 0.75, 0.625, 1.0, 0.375, 1.0, 0.125, 0.5, 0.375, 0.5, 0.375, 0.75, 0.125, 0.75, 0.625, 0.5, 0.875, 0.5, 0.875, 0.75, 0.625, 0.75, 0.375, 0.0, 0.625, 0.0, 0.625, 0.25, 0.375, 0.25, 0.375, 0.25, 0.625, 0.25, 0.625, 0.5, 0.375, 0.5, 0.375, 0.5, 0.625, 0.5, 0.625, 0.75, 0.375, 0.75, 0.375, 0.75, 0.625, 0.75, 0.625, 1.0, 0.375, 1.0, 0.125, 0.5, 0.375, 0.5, 0.375, 0.75, 0.125, 0.75, 0.625, 0.5, 0.875, 0.5, 0.875, 0.75, 0.625, 0.75, 0.375, 0.0, 0.625, 0.0, 0.625, 0.25, 0.375, 0.25, 0.375, 0.25, 0.625, 0.25, 0.625, 0.5, 0.375, 0.5, 0.375, 0.5, 0.625, 0.5, 0.625, 0.75, 0.375, 0.75, 0.375, 0.75, 0.625, 0.75, 0.625, 1.0, 0.375, 1.0, 0.125, 0.5, 0.375, 0.5, 0.375, 0.75, 0.125, 0.75, 0.625, 0.5, 0.875, 0.5, 0.875, 0.75, 0.625, 0.75, 0.375, 0.0, 0.625, 0.0, 0.625, 0.25, 0.375, 0.25, 0.375, 0.25, 0.625, 0.25, 0.625, 0.5, 0.375, 0.5, 0.375, 0.5, 0.625, 0.5, 0.625, 0.75, 0.375, 0.75, 0.375, 0.75, 0.625, 0.75, 0.625, 1.0, 0.375, 1.0, 0.125, 0.5, 0.375, 0.5, 0.375, 0.75, 0.125, 0.75, 0.625, 0.5, 0.875, 0.5, 0.875, 0.75, 0.625, 0.75, 0.375, 0.0, 0.625, 0.0, 0.625, 0.25, 0.375, 0.25, 0.375, 0.25, 0.625, 0.25, 0.625, 0.5, 0.375, 0.5, 0.375, 0.5, 0.625, 0.5, 0.625, 0.75, 0.375, 0.75, 0.375, 0.75, 0.625, 0.75, 0.625, 1.0, 0.375, 1.0, 0.125, 0.5, 0.375, 0.5, 0.375, 0.75, 0.125, 0.75, 0.625, 0.5, 0.875, 0.5, 0.875, 0.75, 0.625, 0.75, 0.375, 0.0, 0.625, 0.0, 0.625, 0.25, 0.375, 0.25, 0.375, 0.25, 0.625, 0.25, 0.625, 0.5, 0.375, 0.5, 0.375, 0.5, 0.625, 0.5, 0.625, 0.75, 0.375, 0.75, 0.375, 0.75, 0.625, 0.75, 0.625, 1.0, 0.375, 1.0, 0.125, 0.5, 0.375, 0.5, 0.375, 0.75, 0.125, 0.75, 0.625, 0.5, 0.875, 0.5, 0.875, 0.75, 0.625, 0.75, 0.375, 0.0, 0.625, 0.0, 0.625, 0.25, 0.375, 0.25, 0.375, 0.25, 0.625, 0.25, 0.625, 0.5, 0.375, 0.5, 0.375, 0.5, 0.625, 0.5, 0.625, 0.75, 0.375, 0.75, 0.375, 0.75, 0.625, 0.75, 0.625, 1.0, 0.375, 1.0, 0.125, 0.5, 0.375, 0.5, 0.375, 0.75, 0.125, 0.75, 0.625, 0.5, 0.875, 0.5, 0.875, 0.75, 0.625, 0.75, 0.375, 0.0, 0.625, 0.0, 0.625, 0.25, 0.375, 0.25, 0.375, 0.25, 0.625, 0.25, 0.625, 0.5, 0.375, 0.5, 0.375, 0.5, 0.625, 0.5, 0.625, 0.75, 0.375, 0.75, 0.375, 0.75, 0.625, 0.75, 0.625, 1.0, 0.375, 1.0, 0.125, 0.5, 0.375, 0.5, 0.375, 0.75, 0.125, 0.75, 0.625, 0.5, 0.875, 0.5, 0.875, 0.75, 0.625, 0.75, 0.375, 0.0, 0.625, 0.0, 0.625, 0.25, 0.375, 0.25, 0.375, 0.25, 0.625, 0.25, 0.625, 0.5, 0.375, 0.5, 0.375, 0.5, 0.625, 0.5, 0.625, 0.75, 0.375, 0.75, 0.375, 0.75, 0.625, 0.75, 0.625, 1.0, 0.375, 1.0, 0.125, 0.5, 0.375, 0.5, 0.375, 0.75, 0.125, 0.75, 0.625, 0.5, 0.875, 0.5, 0.875, 0.75, 0.625, 0.75, 0.375, 0.0, 0.625, 0.0, 0.625, 0.25, 0.375, 0.25, 0.375, 0.25, 0.625, 0.25, 0.625, 0.5, 0.375, 0.5, 0.375, 0.5, 0.625, 0.5, 0.625, 0.75, 0.375, 0.75, 0.375, 0.75, 0.625, 0.75, 0.625, 1.0, 0.375, 1.0, 0.125, 0.5, 0.375, 0.5, 0.375, 0.75, 0.125, 0.75, 0.625, 0.5, 0.875, 0.5, 0.875, 0.75, 0.625, 0.75, 0.375, 0.0, 0.625, 0.0, 0.625, 0.25, 0.375, 0.25, 0.375, 0.25, 0.625, 0.25, 0.625, 0.5, 0.375, 0.5, 0.375, 0.5, 0.625, 0.5, 0.625, 0.75, 0.375, 0.75, 0.375, 0.75, 0.625, 0.75, 0.625, 1.0, 0.375, 1.0, 0.125, 0.5, 0.375, 0.5, 0.375, 0.75, 0.125, 0.75, 0.625, 0.5, 0.875, 0.5, 0.875, 0.75, 0.625, 0.75, 0.375, 0.0, 0.625, 0.0, 0.625, 0.25, 0.375, 0.25, 0.375, 0.25, 0.625, 0.25, 0.625, 0.5, 0.375, 0.5, 0.375, 0.5, 0.625, 0.5, 0.625, 0.75, 0.375, 0.75, 0.375, 0.75, 0.625, 0.75, 0.625, 1.0, 0.375, 1.0, 0.125, 0.5, 0.375, 0.5, 0.375, 0.75, 0.125, 0.75, 0.625, 0.5, 0.875, 0.5, 0.875, 0.75, 0.625, 0.75, 0.375, 0.0, 0.625, 0.0, 0.625, 0.25, 0.375, 0.25, 0.375, 0.25, 0.625, 0.25, 0.625, 0.5, 0.375, 0.5, 0.375, 0.5, 0.625, 0.5, 0.625, 0.75, 0.375, 0.75, 0.375, 0.75, 0.625, 0.75, 0.625, 1.0, 0.375, 1.0, 0.125, 0.5, 0.375, 0.5, 0.375, 0.75, 0.125, 0.75, 0.625, 0.5, 0.875, 0.5, 0.875, 0.75, 0.625, 0.75, 0.375, 0.0, 0.625, 0.0, 0.625, 0.25, 0.375, 0.25, 0.375, 0.25, 0.625, 0.25, 0.625, 0.5, 0.375, 0.5, 0.375, 0.5, 0.625, 0.5, 0.625, 0.75, 0.375, 0.75, 0.375, 0.75, 0.625, 0.75, 0.625, 1.0, 0.375, 1.0, 0.125, 0.5, 0.375, 0.5, 0.375, 0.75, 0.125, 0.75, 0.625, 0.5, 0.875, 0.5, 0.875, 0.75, 0.625, 0.75, 0.375, 0.0, 0.625, 0.0, 0.625, 0.25, 0.375, 0.25, 0.375, 0.25, 0.625, 0.25, 0.625, 0.5, 0.375, 0.5, 0.375, 0.5, 0.625, 0.5, 0.625, 0.75, 0.375, 0.75, 0.375, 0.75, 0.625, 0.75, 0.625, 1.0, 0.375, 1.0, 0.125, 0.5, 0.375, 0.5, 0.375, 0.75, 0.125, 0.75, 0.625, 0.5, 0.875, 0.5, 0.875, 0.75, 0.625, 0.75, 0.375, 0.0, 0.625, 0.0, 0.625, 0.25, 0.375, 0.25, 0.375, 0.25, 0.625, 0.25, 0.625, 0.5, 0.375, 0.5, 0.375, 0.5, 0.625, 0.5, 0.625, 0.75, 0.375, 0.75, 0.375, 0.75, 0.625, 0.75, 0.625, 1.0, 0.375, 1.0, 0.125, 0.5, 0.375, 0.5, 0.375, 0.75, 0.125, 0.75, 0.625, 0.5, 0.875, 0.5, 0.875, 0.75, 0.625, 0.75, 0.375, 0.0, 0.625, 0.0, 0.625, 0.25, 0.375, 0.25, 0.375, 0.25, 0.625, 0.25, 0.625, 0.5, 0.375, 0.5, 0.375, 0.5, 0.625, 0.5, 0.625, 0.75, 0.375, 0.75, 0.375, 0.75, 0.625, 0.75, 0.625, 1.0, 0.375, 1.0, 0.125, 0.5, 0.375, 0.5, 0.375, 0.75, 0.125, 0.75, 0.625, 0.5, 0.875, 0.5, 0.875, 0.75, 0.625, 0.75, 0.375, 0.0, 0.625, 0.0, 0.625, 0.25, 0.375, 0.25, 0.375, 0.25, 0.625, 0.25, 0.625, 0.5, 0.375, 0.5, 0.375, 0.5, 0.625, 0.5, 0.625, 0.75, 0.375, 0.75, 0.375, 0.75, 0.625, 0.75, 0.625, 1.0, 0.375, 1.0, 0.125, 0.5, 0.375, 0.5, 0.375, 0.75, 0.125, 0.75, 0.625, 0.5, 0.875, 0.5, 0.875, 0.75, 0.625, 0.75, 0.375, 0.0, 0.625, 0.0, 0.625, 0.25, 0.375, 0.25, 0.375, 0.25, 0.625, 0.25, 0.625, 0.5, 0.375, 0.5, 0.375, 0.5, 0.625, 0.5, 0.625, 0.75, 0.375, 0.75, 0.375, 0.75, 0.625, 0.75, 0.625, 1.0, 0.375, 1.0, 0.125, 0.5, 0.375, 0.5, 0.375, 0.75, 0.125, 0.75, 0.625, 0.5, 0.875, 0.5, 0.875, 0.75, 0.625, 0.75, 0.375, 0.0, 0.625, 0.0, 0.625, 0.25, 0.375, 0.25, 0.375, 0.25, 0.625, 0.25, 0.625, 0.5, 0.375, 0.5, 0.375, 0.5, 0.625, 0.5, 0.625, 0.75, 0.375, 0.75, 0.375, 0.75, 0.625, 0.75, 0.625, 1.0, 0.375, 1.0, 0.125, 0.5, 0.375, 0.5, 0.375, 0.75, 0.125, 0.75, 0.625, 0.5, 0.875, 0.5, 0.875, 0.75, 0.625, 0.75, 0.375, 0.0, 0.625, 0.0, 0.625, 0.25, 0.375, 0.25, 0.375, 0.25, 0.625, 0.25, 0.625, 0.5, 0.375, 0.5, 0.375, 0.5, 0.625, 0.5, 0.625, 0.75, 0.375, 0.75, 0.375, 0.75, 0.625, 0.75, 0.625, 1.0, 0.375, 1.0, 0.125, 0.5, 0.375, 0.5, 0.375, 0.75, 0.125, 0.75, 0.625, 0.5, 0.875, 0.5, 0.875, 0.75, 0.625, 0.75, 0.375, 0.0, 0.625, 0.0, 0.625, 0.25, 0.375, 0.25, 0.375, 0.25, 0.625, 0.25, 0.625, 0.5, 0.375, 0.5, 0.375, 0.5, 0.625, 0.5, 0.625, 0.75, 0.375, 0.75, 0.375, 0.75, 0.625, 0.75, 0.625, 1.0, 0.375, 1.0, 0.125, 0.5, 0.375, 0.5, 0.375, 0.75, 0.125, 0.75, 0.625, 0.5, 0.875, 0.5, 0.875, 0.75, 0.625, 0.75, 0.375, 0.0, 0.625, 0.0, 0.625, 0.25, 0.375, 0.25, 0.375, 0.25, 0.625, 0.25, 0.625, 0.5, 0.375, 0.5, 0.375, 0.5, 0.625, 0.5, 0.625, 0.75, 0.375, 0.75, 0.375, 0.75, 0.625, 0.75, 0.625, 1.0, 0.375, 1.0, 0.125, 0.5, 0.375, 0.5, 0.375, 0.75, 0.125, 0.75, 0.625, 0.5, 0.875, 0.5, 0.875, 0.75, 0.625, 0.75, 0.375, 0.0, 0.625, 0.0, 0.625, 0.25, 0.375, 0.25, 0.375, 0.25, 0.625, 0.25, 0.625, 0.5, 0.375, 0.5, 0.375, 0.5, 0.625, 0.5, 0.625, 0.75, 0.375, 0.75, 0.375, 0.75, 0.625, 0.75, 0.625, 1.0, 0.375, 1.0, 0.125, 0.5, 0.375, 0.5, 0.375, 0.75, 0.125, 0.75, 0.625, 0.5, 0.875, 0.5, 0.875, 0.75, 0.625, 0.75, 0.375, 0.0, 0.625, 0.0, 0.625, 0.25, 0.375, 0.25, 0.375, 0.25, 0.625, 0.25, 0.625, 0.5, 0.375, 0.5, 0.375, 0.5, 0.625, 0.5, 0.625, 0.75, 0.375, 0.75, 0.375, 0.75, 0.625, 0.75, 0.625, 1.0, 0.375, 1.0, 0.125, 0.5, 0.375, 0.5, 0.375, 0.75, 0.125, 0.75, 0.625, 0.5, 0.875, 0.5, 0.875, 0.75, 0.625, 0.75, 0.375, 0.0, 0.625, 0.0, 0.625, 0.25, 0.375, 0.25, 0.375, 0.25, 0.625, 0.25, 0.625, 0.5, 0.375, 0.5, 0.375, 0.5, 0.625, 0.5, 0.625, 0.75, 0.375, 0.75, 0.375, 0.75, 0.625, 0.75, 0.625, 1.0, 0.375, 1.0, 0.125, 0.5, 0.375, 0.5, 0.375, 0.75, 0.125, 0.75, 0.625, 0.5, 0.875, 0.5, 0.875, 0.75, 0.625, 0.75, 0.375, 0.0, 0.625, 0.0, 0.625, 0.25, 0.375, 0.25, 0.375, 0.25, 0.625, 0.25, 0.625, 0.5, 0.375, 0.5, 0.375, 0.5, 0.625, 0.5, 0.625, 0.75, 0.375, 0.75, 0.375, 0.75, 0.625, 0.75, 0.625, 1.0, 0.375, 1.0, 0.125, 0.5, 0.375, 0.5, 0.375, 0.75, 0.125, 0.75, 0.625, 0.5, 0.875, 0.5, 0.875, 0.75, 0.625, 0.75, 0.375, 0.0, 0.625, 0.0, 0.625, 0.25, 0.375, 0.25, 0.375, 0.25, 0.625, 0.25, 0.625, 0.5, 0.375, 0.5, 0.375, 0.5, 0.625, 0.5, 0.625, 0.75, 0.375, 0.75, 0.375, 0.75, 0.625, 0.75, 0.625, 1.0, 0.375, 1.0, 0.125, 0.5, 0.375, 0.5, 0.375, 0.75, 0.125, 0.75, 0.625, 0.5, 0.875, 0.5, 0.875, 0.75, 0.625, 0.75, 0.375, 0.0, 0.625, 0.0, 0.625, 0.25, 0.375, 0.25, 0.375, 0.25, 0.625, 0.25, 0.625, 0.5, 0.375, 0.5, 0.375, 0.5, 0.625, 0.5, 0.625, 0.75, 0.375, 0.75, 0.375, 0.75, 0.625, 0.75, 0.625, 1.0, 0.375, 1.0, 0.125, 0.5, 0.375, 0.5, 0.375, 0.75, 0.125, 0.75, 0.625, 0.5, 0.875, 0.5, 0.875, 0.75, 0.625, 0.75, 0.375, 0.0, 0.625, 0.0, 0.625, 0.25, 0.375, 0.25, 0.375, 0.25, 0.625, 0.25, 0.625, 0.5, 0.375, 0.5, 0.375, 0.5, 0.625, 0.5, 0.625, 0.75, 0.375, 0.75, 0.375, 0.75, 0.625, 0.75, 0.625, 1.0, 0.375, 1.0, 0.125, 0.5, 0.375, 0.5, 0.375, 0.75, 0.125, 0.75, 0.625, 0.5, 0.875, 0.5, 0.875, 0.75, 0.625, 0.75])
me_cube_007.materials.append(mat_material_002)
me_cube_007.update()

# ---- curves / text
txt_text = bpy.data.curves.new('Text', 'FONT')
txt_text.dimensions = '2D'
txt_text.body = 'RF'
txt_text.materials.append(mat_material_004)
txt_text.offset = 0.01
txt_text.extrude = 0.01
txt_text_001 = bpy.data.curves.new('Text.001', 'FONT')
txt_text_001.dimensions = '2D'
txt_text_001.body = 'RF'
txt_text_001.materials.append(mat_material_005)
txt_text_001.offset = 0.01
txt_text_001.extrude = 0.01

# ---- objects
ob_cube = bpy.data.objects.new('Cube', me_cube_001)
ob_cube_001 = bpy.data.objects.new('Cube.001', me_cube_002)
ob_cube_002 = bpy.data.objects.new('Cube.002', me_cube_004)
ob_cube_003 = bpy.data.objects.new('Cube.003', me_cube_006)
ob_cube_004 = bpy.data.objects.new('Cube.004', me_cube_007)
ob_point = bpy.data.objects.new('Point', light_point)
ob_text = bpy.data.objects.new('Text', txt_text)
ob_text_001 = bpy.data.objects.new('Text.001', txt_text_001)

# ---- transforms, parenting, visibility, modifiers, constraints
ob_cube.location = (-0.026, 0.0, 0.0)
ob_cube.scale = (0.2747, 0.1192, 0.3654)
ob_cube_001.location = (0.0, -0.129, 0.0)
ob_cube_001.scale = (0.3007, 0.009824, 0.4103)
ob_cube_002.location = (0.0, 0.129, 0.0)
ob_cube_002.scale = (0.3007, 0.009824, 0.4103)
ob_cube_003.location = (-0.3105, -3.429e-05, 0.0)
ob_cube_003.rotation_euler = (0.0, -0.0, -1.571)
ob_cube_003.scale = (0.1381, 0.009824, 0.4103)
ob_cube_004.location = (-0.01794, -0.1156, 0.0)
ob_cube_004.scale = (0.2828, -0.001681, 0.3761)
ob_point.location = (0.5622, 0.2257, 0.5484)
ob_text.location = (0.1263, 0.1412, -0.02763)
ob_text.rotation_euler = (1.571, -1.51e-07, -3.142)
ob_text.scale = (0.239, 0.239, 0.239)
ob_text_001.location = (-0.1259, -0.1412, -0.02688)
ob_text_001.rotation_euler = (1.571, -1.51e-07, -6.283)
ob_text_001.scale = (0.239, 0.239, 0.239)

# ---- collection membership
col_collection.objects.link(ob_cube)
col_collection.objects.link(ob_cube_001)
col_collection.objects.link(ob_cube_002)
col_collection.objects.link(ob_cube_003)
col_collection.objects.link(ob_cube_004)
col_collection.objects.link(ob_point)
col_collection.objects.link(ob_text)
col_collection.objects.link(ob_text_001)

# ---- scene / render settings (as saved in the file)
scene.frame_start = 1; scene.frame_end = 250; scene.frame_set(21)
scene.render.engine = 'BLENDER_EEVEE_NEXT'
scene.cycles.sampling_pattern = 'TABULATED_SOBOL'
scene.cycles.use_light_tree = False
scene.view_settings.view_transform = 'Filmic'
bpy.context.view_layer.update()

# ---- added for rendering (the .blend has no active camera): camera
cam_auto = bpy.data.cameras.new('AutoCamera')
cam_auto.lens = 50.0
cam_auto.sensor_width = 36.0
cam_auto.clip_end = 1000.0
ob_auto_camera = bpy.data.objects.new('AutoCamera', cam_auto)
scene.collection.objects.link(ob_auto_camera)
ob_auto_camera.location = (0.978249, -1.19543, 0.796952)
ob_auto_camera.rotation_euler = (1.09748, -7.21219e-08, 0.694738)
scene.camera = ob_auto_camera
bpy.context.view_layer.update()
